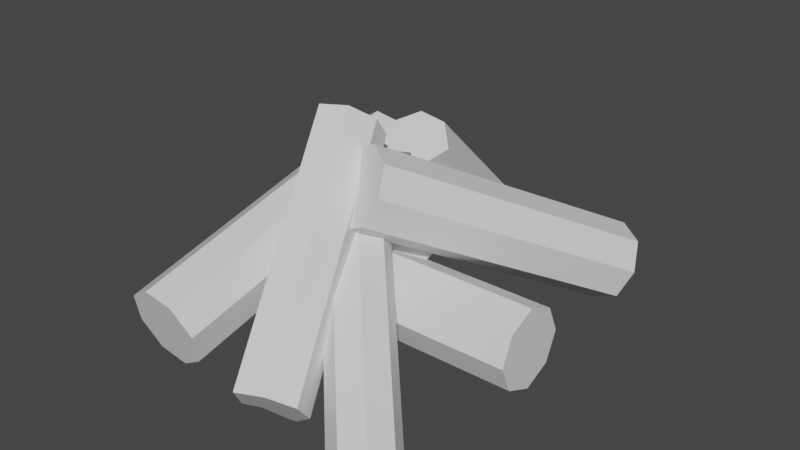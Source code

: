 # Source: Campfire_1.blend  (saved by Blender 3.6.11; exported with 4.5.12 LTS)
import bpy
from mathutils import Matrix  # noqa: F401  (used for matrix-valued properties, if any)

bpy.ops.wm.read_factory_settings(use_empty=True)
scene = bpy.context.scene
scene.name = 'Scene'

# ---- collections
col_collection = bpy.data.collections.new('Collection'); scene.collection.children.link(col_collection)

# ---- materials (node trees are filled in below, after node groups)
mat_material = bpy.data.materials.new('Material')
mat_material.alpha_threshold = 0.0
mat_material.use_transparent_shadow = False
mat_material.roughness = 0.5
mat_material.line_color = (0.0, 0.0, 0.0, 1.0)

# ---- material node trees
mat_material.use_nodes = True; mat_material.node_tree.nodes.clear()
_N = mat_material.node_tree.nodes; _L = mat_material.node_tree.links
n0 = _N.new('ShaderNodeOutputMaterial'); n0.name = 'Material Output'; n0.location = (300, 300)
n1 = _N.new('ShaderNodeBsdfPrincipled'); n1.name = 'Principled BSDF'; n1.location = (10, 300)
n1.distribution = 'GGX'
n1.subsurface_method = 'RANDOM_WALK_SKIN'
n1.inputs[3].default_value = 1.45
n1.inputs[27].default_value = (0.0, 0.0, 0.0, 1.0)
n1.inputs[28].default_value = 1.0
_L.new(n1.outputs[0], n0.inputs[0])
n0.is_active_output = True

# ---- world
world_world = bpy.data.worlds.new('World'); scene.world = world_world
world_world.use_nodes = True; world_world.node_tree.nodes.clear()
_N = world_world.node_tree.nodes; _L = world_world.node_tree.links
n0 = _N.new('ShaderNodeOutputWorld'); n0.name = 'World Output'; n0.location = (300, 300)
n1 = _N.new('ShaderNodeBackground'); n1.name = 'Background'; n1.location = (10, 300)
n1.inputs[0].default_value = (0.05088, 0.05088, 0.05088, 1.0)
_L.new(n1.outputs[0], n0.inputs[0])
n0.is_active_output = True
world_world.color = (0.05088, 0.05088, 0.05088)
world_world.use_sun_shadow = False
world_world.sun_shadow_jitter_overblur = 0.0

# ---- meshes
me_cube = bpy.data.meshes.new('Cube')
me_cube.from_pydata([(1.81, 0.3464, 0.3464), (1.81, 0.3464, -0.3464), (1.81, -0.3464, 0.3464), (1.81, -0.3464, -0.3464), (-1.81, 0.3464, 0.3464), (-1.81, 0.3464, -0.3464), (-1.81, -0.3464, 0.3464), (-1.81, -0.3464, -0.3464), (-1.81, 0.0, -0.4998), (1.81, 0.0, 0.4998), (-1.81, 0.0, 0.4998), (1.81, 0.0, -0.4998), (1.81, 0.4998, 0.0), (-1.81, -0.4998, 0.0), (1.81, -0.4998, 0.0), (-1.81, 0.4998, 0.0), (1.81, 0.0, 0.0), (-1.81, 0.0, 0.0), (-1.893, 2.474, 0.03796), (-2.1, 2.378, 0.5557), (-2.225, 2.066, -0.1703), (-2.432, 1.97, 0.3474), (0.2447, 0.4909, 0.5228), (0.03802, 0.3946, 1.041), (-0.08685, 0.08251, 0.3145), (-0.2936, -0.01375, 0.8323), (-0.1735, 0.1691, 1.051), (-2.013, 2.291, -0.1808), (0.1247, 0.308, 0.304), (-2.312, 2.152, 0.5662), (-1.923, 2.516, 0.343), (-0.2636, -0.05603, 0.5273), (-2.402, 1.927, 0.04244), (0.2148, 0.5331, 0.8278), (-2.162, 2.222, 0.1927), (-0.02442, 0.2386, 0.6775), (-0.06695, -0.04027, 0.7621), (-0.2085, -0.424, 1.119), (-0.4725, -0.1945, 0.4357), (-0.6141, -0.5782, 0.7928), (1.668, -1.879, -0.5255), (1.527, -2.263, -0.1684), (1.263, -2.033, -0.8519), (1.121, -2.417, -0.4948), (1.293, -2.425, -0.2525), (-0.2384, -0.03242, 0.5198), (1.497, -1.871, -0.7678), (-0.4426, -0.586, 1.035), (-0.04793, -0.198, 1.013), (1.102, -2.259, -0.7456), (-0.6331, -0.4205, 0.542), (1.687, -2.037, -0.2747), (-0.3405, -0.3092, 0.7775), (1.395, -2.148, -0.5101), (0.2896, -0.6526, 1.522), (-0.1861, -0.6775, 1.019), (-0.1228, -0.2358, 1.891), (-0.5985, -0.2607, 1.388), (1.802, 2.237, -0.0504), (1.326, 2.212, -0.5536), (1.39, 2.653, 0.3188), (0.9141, 2.629, -0.1845), (1.015, 2.415, -0.4805), (0.1887, -0.4387, 1.818), (1.701, 2.451, 0.2456), (-0.4976, -0.4746, 1.092), (0.143, -0.7574, 1.189), (1.061, 2.733, 0.1489), (-0.452, -0.156, 1.721), (1.656, 2.132, -0.3837), (-0.1545, -0.4567, 1.455), (1.358, 2.433, -0.1174), (-1.075, -2.252, -0.2565), (-1.657, -2.331, 0.1118), (-0.6996, -2.424, 0.2996), (-1.281, -2.503, 0.6679), (-0.9261, 1.23, 0.7229), (-1.508, 1.152, 1.091), (-0.5505, 1.058, 1.279), (-1.132, 0.9792, 1.647), (-1.449, 1.048, 1.451), (-0.7586, -2.321, -0.06), (-0.6095, 1.162, 0.9194), (-1.598, -2.434, 0.4714), (-1.449, -2.253, -0.1955), (-0.7582, 0.9804, 1.586), (-0.9073, -2.502, 0.6069), (-1.3, 1.229, 0.7839), (-1.178, -2.377, 0.2057), (-1.029, 1.105, 1.185), (-0.3122, 2.937, -0.9443), (-0.2403, 3.367, -0.4911), (-0.1908, 0.5399, 1.314), (-0.1189, 0.9705, 1.767), (-0.8502, 2.979, -0.8704), (-0.8747, 3.235, -0.5975), (-0.7288, 0.5823, 1.388), (-0.7533, 0.8381, 1.661), (-0.3476, 0.6474, 1.436), (-0.4701, 0.9915, 1.808), (-0.469, 3.044, -0.8218), (-0.5915, 3.388, -0.4499), (-0.02783, 3.179, -0.7027), (0.09356, 0.7819, 1.555), (-0.7976, 0.5959, 1.406), (-0.919, 2.993, -0.8522), (-0.4734, 3.086, -0.7775), (-0.352, 0.6889, 1.481), (-0.1298, -2.321, -0.2989), (0.3634, -2.446, 0.07137), (-1.102, 0.03399, 1.791), (-0.6092, -0.09085, 2.161), (0.1838, -1.96, -0.5597), (0.5096, -1.988, -0.3764), (-0.7888, 0.3949, 1.53), (-0.463, 0.3668, 1.713), (-0.8943, 0.1225, 1.788), (-0.4126, 0.146, 1.985), (0.07835, -2.233, -0.3018), (0.56, -2.209, -0.1041), (0.02875, -2.558, 0.04224), (-0.9439, -0.2032, 2.132), (-0.7386, 0.4397, 1.503), (0.234, -1.916, -0.5868), (0.1314, -2.237, -0.2723), (-0.8412, 0.1182, 1.817)], [], [(9, 10, 6, 2), (14, 2, 6, 13), (17, 10, 4, 15), (8, 11, 3, 7), (16, 9, 2, 14), (15, 4, 0, 12), (12, 0, 9, 16), (5, 1, 11, 8), (13, 6, 10, 17), (0, 4, 10, 9), (7, 13, 17, 8), (1, 12, 16, 11), (5, 15, 12, 1), (11, 16, 14, 3), (8, 17, 15, 5), (3, 14, 13, 7), (27, 28, 24, 20), (32, 20, 24, 31), (35, 28, 22, 33), (26, 29, 21, 25), (34, 27, 20, 32), (33, 22, 18, 30), (30, 18, 27, 34), (23, 19, 29, 26), (31, 24, 28, 35), (18, 22, 28, 27), (25, 31, 35, 26), (19, 30, 34, 29), (23, 33, 30, 19), (29, 34, 32, 21), (26, 35, 33, 23), (21, 32, 31, 25), (45, 46, 42, 38), (50, 38, 42, 49), (53, 46, 40, 51), (44, 47, 39, 43), (52, 45, 38, 50), (51, 40, 36, 48), (48, 36, 45, 52), (41, 37, 47, 44), (49, 42, 46, 53), (36, 40, 46, 45), (43, 49, 53, 44), (37, 48, 52, 47), (41, 51, 48, 37), (47, 52, 50, 39), (44, 53, 51, 41), (39, 50, 49, 43), (63, 64, 60, 56), (68, 56, 60, 67), (71, 64, 58, 69), (62, 65, 57, 61), (70, 63, 56, 68), (69, 58, 54, 66), (66, 54, 63, 70), (59, 55, 65, 62), (67, 60, 64, 71), (54, 58, 64, 63), (61, 67, 71, 62), (55, 66, 70, 65), (59, 69, 66, 55), (65, 70, 68, 57), (62, 71, 69, 59), (57, 68, 67, 61), (81, 82, 78, 74), (86, 74, 78, 85), (89, 82, 76, 87), (80, 83, 75, 79), (88, 81, 74, 86), (87, 76, 72, 84), (84, 72, 81, 88), (77, 73, 83, 80), (85, 78, 82, 89), (72, 76, 82, 81), (79, 85, 89, 80), (73, 84, 88, 83), (77, 87, 84, 73), (83, 88, 86, 75), (80, 89, 87, 77), (75, 86, 85, 79), (102, 91, 93, 103), (107, 99, 97, 104), (104, 97, 95, 105), (106, 101, 91, 102), (98, 96, 94, 100), (99, 93, 91, 101), (97, 99, 101, 95), (92, 98, 100, 90), (105, 95, 101, 106), (103, 93, 99, 107), (92, 103, 107, 98), (94, 105, 106, 100), (100, 106, 102, 90), (96, 104, 105, 94), (98, 107, 104, 96), (90, 102, 103, 92), (120, 109, 111, 121), (125, 117, 115, 122), (122, 115, 113, 123), (124, 119, 109, 120), (116, 114, 112, 118), (117, 111, 109, 119), (115, 117, 119, 113), (110, 116, 118, 108), (123, 113, 119, 124), (121, 111, 117, 125), (110, 121, 125, 116), (112, 123, 124, 118), (118, 124, 120, 108), (114, 122, 123, 112), (116, 125, 122, 114), (108, 120, 121, 110)])
_uv = me_cube.uv_layers.new(name='UVMap')
_uv.uv.foreach_set('vector', [0.625, 0.625, 0.875, 0.625, 0.875, 0.75, 0.625, 0.75, 0.5, 0.75, 0.625, 0.75, 0.625, 1.0, 0.5, 1.0, 0.5, 0.125, 0.625, 0.125, 0.625, 0.25, 0.5, 0.25, 0.125, 0.625, 0.375, 0.625, 0.375, 0.75, 0.125, 0.75, 0.5, 0.625, 0.625, 0.625, 0.625, 0.75, 0.5, 0.75, 0.5, 0.25, 0.625, 0.25, 0.625, 0.5, 0.5, 0.5, 0.5, 0.5, 0.625, 0.5, 0.625, 0.625, 0.5, 0.625, 0.125, 0.5, 0.375, 0.5, 0.375, 0.625, 0.125, 0.625, 0.5, 0.0, 0.625, 0.0, 0.625, 0.125, 0.5, 0.125, 0.625, 0.5, 0.875, 0.5, 0.875, 0.625, 0.625, 0.625, 0.375, 0.0, 0.5, 0.0, 0.5, 0.125, 0.375, 0.125, 0.375, 0.5, 0.5, 0.5, 0.5, 0.625, 0.375, 0.625, 0.375, 0.25, 0.5, 0.25, 0.5, 0.5, 0.375, 0.5, 0.375, 0.625, 0.5, 0.625, 0.5, 0.75, 0.375, 0.75, 0.375, 0.125, 0.5, 0.125, 0.5, 0.25, 0.375, 0.25, 0.375, 0.75, 0.5, 0.75, 0.5, 1.0, 0.375, 1.0, 0.625, 0.625, 0.875, 0.625, 0.875, 0.75, 0.625, 0.75, 0.5, 0.75, 0.625, 0.75, 0.625, 1.0, 0.5, 1.0, 0.5, 0.125, 0.625, 0.125, 0.625, 0.25, 0.5, 0.25, 0.125, 0.625, 0.375, 0.625, 0.375, 0.75, 0.125, 0.75, 0.5, 0.625, 0.625, 0.625, 0.625, 0.75, 0.5, 0.75, 0.5, 0.25, 0.625, 0.25, 0.625, 0.5, 0.5, 0.5, 0.5, 0.5, 0.625, 0.5, 0.625, 0.625, 0.5, 0.625, 0.125, 0.5, 0.375, 0.5, 0.375, 0.625, 0.125, 0.625, 0.5, 0.0, 0.625, 0.0, 0.625, 0.125, 0.5, 0.125, 0.625, 0.5, 0.875, 0.5, 0.875, 0.625, 0.625, 0.625, 0.375, 0.0, 0.5, 0.0, 0.5, 0.125, 0.375, 0.125, 0.375, 0.5, 0.5, 0.5, 0.5, 0.625, 0.375, 0.625, 0.375, 0.25, 0.5, 0.25, 0.5, 0.5, 0.375, 0.5, 0.375, 0.625, 0.5, 0.625, 0.5, 0.75, 0.375, 0.75, 0.375, 0.125, 0.5, 0.125, 0.5, 0.25, 0.375, 0.25, 0.375, 0.75, 0.5, 0.75, 0.5, 1.0, 0.375, 1.0, 0.625, 0.625, 0.875, 0.625, 0.875, 0.75, 0.625, 0.75, 0.5, 0.75, 0.625, 0.75, 0.625, 1.0, 0.5, 1.0, 0.5, 0.125, 0.625, 0.125, 0.625, 0.25, 0.5, 0.25, 0.125, 0.625, 0.375, 0.625, 0.375, 0.75, 0.125, 0.75, 0.5, 0.625, 0.625, 0.625, 0.625, 0.75, 0.5, 0.75, 0.5, 0.25, 0.625, 0.25, 0.625, 0.5, 0.5, 0.5, 0.5, 0.5, 0.625, 0.5, 0.625, 0.625, 0.5, 0.625, 0.125, 0.5, 0.375, 0.5, 0.375, 0.625, 0.125, 0.625, 0.5, 0.0, 0.625, 0.0, 0.625, 0.125, 0.5, 0.125, 0.625, 0.5, 0.875, 0.5, 0.875, 0.625, 0.625, 0.625, 0.375, 0.0, 0.5, 0.0, 0.5, 0.125, 0.375, 0.125, 0.375, 0.5, 0.5, 0.5, 0.5, 0.625, 0.375, 0.625, 0.375, 0.25, 0.5, 0.25, 0.5, 0.5, 0.375, 0.5, 0.375, 0.625, 0.5, 0.625, 0.5, 0.75, 0.375, 0.75, 0.375, 0.125, 0.5, 0.125, 0.5, 0.25, 0.375, 0.25, 0.375, 0.75, 0.5, 0.75, 0.5, 1.0, 0.375, 1.0, 0.625, 0.625, 0.875, 0.625, 0.875, 0.75, 0.625, 0.75, 0.5, 0.75, 0.625, 0.75, 0.625, 1.0, 0.5, 1.0, 0.5, 0.125, 0.625, 0.125, 0.625, 0.25, 0.5, 0.25, 0.125, 0.625, 0.375, 0.625, 0.375, 0.75, 0.125, 0.75, 0.5, 0.625, 0.625, 0.625, 0.625, 0.75, 0.5, 0.75, 0.5, 0.25, 0.625, 0.25, 0.625, 0.5, 0.5, 0.5, 0.5, 0.5, 0.625, 0.5, 0.625, 0.625, 0.5, 0.625, 0.125, 0.5, 0.375, 0.5, 0.375, 0.625, 0.125, 0.625, 0.5, 0.0, 0.625, 0.0, 0.625, 0.125, 0.5, 0.125, 0.625, 0.5, 0.875, 0.5, 0.875, 0.625, 0.625, 0.625, 0.375, 0.0, 0.5, 0.0, 0.5, 0.125, 0.375, 0.125, 0.375, 0.5, 0.5, 0.5, 0.5, 0.625, 0.375, 0.625, 0.375, 0.25, 0.5, 0.25, 0.5, 0.5, 0.375, 0.5, 0.375, 0.625, 0.5, 0.625, 0.5, 0.75, 0.375, 0.75, 0.375, 0.125, 0.5, 0.125, 0.5, 0.25, 0.375, 0.25, 0.375, 0.75, 0.5, 0.75, 0.5, 1.0, 0.375, 1.0, 0.625, 0.625, 0.875, 0.625, 0.875, 0.75, 0.625, 0.75, 0.5, 0.75, 0.625, 0.75, 0.625, 1.0, 0.5, 1.0, 0.5, 0.125, 0.625, 0.125, 0.625, 0.25, 0.5, 0.25, 0.125, 0.625, 0.375, 0.625, 0.375, 0.75, 0.125, 0.75, 0.5, 0.625, 0.625, 0.625, 0.625, 0.75, 0.5, 0.75, 0.5, 0.25, 0.625, 0.25, 0.625, 0.5, 0.5, 0.5, 0.5, 0.5, 0.625, 0.5, 0.625, 0.625, 0.5, 0.625, 0.125, 0.5, 0.375, 0.5, 0.375, 0.625, 0.125, 0.625, 0.5, 0.0, 0.625, 0.0, 0.625, 0.125, 0.5, 0.125, 0.625, 0.5, 0.875, 0.5, 0.875, 0.625, 0.625, 0.625, 0.375, 0.0, 0.5, 0.0, 0.5, 0.125, 0.375, 0.125, 0.375, 0.5, 0.5, 0.5, 0.5, 0.625, 0.375, 0.625, 0.375, 0.25, 0.5, 0.25, 0.5, 0.5, 0.375, 0.5, 0.375, 0.625, 0.5, 0.625, 0.5, 0.75, 0.375, 0.75, 0.375, 0.125, 0.5, 0.125, 0.5, 0.25, 0.375, 0.25, 0.375, 0.75, 0.5, 0.75, 0.5, 1.0, 0.375, 1.0, 0.5, 0.0, 0.625, 0.0, 0.625, 0.25, 0.5, 0.25, 0.5, 0.375, 0.625, 0.375, 0.625, 0.5, 0.5, 0.5, 0.5, 0.5, 0.625, 0.5, 0.625, 0.75, 0.5, 0.75, 0.5, 0.875, 0.625, 0.875, 0.625, 1.0, 0.5, 1.0, 0.25, 0.5, 0.375, 0.5, 0.375, 0.75, 0.25, 0.75, 0.75, 0.5, 0.875, 0.5, 0.875, 0.75, 0.75, 0.75, 0.625, 0.5, 0.75, 0.5, 0.75, 0.75, 0.625, 0.75, 0.125, 0.5, 0.25, 0.5, 0.25, 0.75, 0.125, 0.75, 0.5, 0.75, 0.625, 0.75, 0.625, 0.875, 0.5, 0.875, 0.5, 0.25, 0.625, 0.25, 0.625, 0.375, 0.5, 0.375, 0.375, 0.25, 0.5, 0.25, 0.5, 0.375, 0.375, 0.375, 0.375, 0.75, 0.5, 0.75, 0.5, 0.875, 0.375, 0.875, 0.375, 0.875, 0.5, 0.875, 0.5, 1.0, 0.375, 1.0, 0.375, 0.5, 0.5, 0.5, 0.5, 0.75, 0.375, 0.75, 0.375, 0.375, 0.5, 0.375, 0.5, 0.5, 0.375, 0.5, 0.375, 0.0, 0.5, 0.0, 0.5, 0.25, 0.375, 0.25, 0.5, 0.0, 0.625, 0.0, 0.625, 0.25, 0.5, 0.25, 0.5, 0.375, 0.625, 0.375, 0.625, 0.5, 0.5, 0.5, 0.5, 0.5, 0.625, 0.5, 0.625, 0.75, 0.5, 0.75, 0.5, 0.875, 0.625, 0.875, 0.625, 1.0, 0.5, 1.0, 0.25, 0.5, 0.375, 0.5, 0.375, 0.75, 0.25, 0.75, 0.75, 0.5, 0.875, 0.5, 0.875, 0.75, 0.75, 0.75, 0.625, 0.5, 0.75, 0.5, 0.75, 0.75, 0.625, 0.75, 0.125, 0.5, 0.25, 0.5, 0.25, 0.75, 0.125, 0.75, 0.5, 0.75, 0.625, 0.75, 0.625, 0.875, 0.5, 0.875, 0.5, 0.25, 0.625, 0.25, 0.625, 0.375, 0.5, 0.375, 0.375, 0.25, 0.5, 0.25, 0.5, 0.375, 0.375, 0.375, 0.375, 0.75, 0.5, 0.75, 0.5, 0.875, 0.375, 0.875, 0.375, 0.875, 0.5, 0.875, 0.5, 1.0, 0.375, 1.0, 0.375, 0.5, 0.5, 0.5, 0.5, 0.75, 0.375, 0.75, 0.375, 0.375, 0.5, 0.375, 0.5, 0.5, 0.375, 0.5, 0.375, 0.0, 0.5, 0.0, 0.5, 0.25, 0.375, 0.25])
me_cube.materials.append(mat_material)
me_cube.use_mirror_vertex_groups = False
me_cube.update()

# ---- objects
ob_cube = bpy.data.objects.new('Cube', me_cube)

# ---- transforms, parenting, visibility, modifiers, constraints
ob_cube.location = (0.0, 0.0, 0.0)
ob_cube.scale = (1.043, 1.043, 1.043)
ob_cube.lock_rotations_4d = False
ob_cube.empty_display_type = 'ARROWS'
ob_cube.lineart.crease_threshold = 0.0

# ---- collection membership
col_collection.objects.link(ob_cube)

# ---- scene / render settings (as saved in the file)
scene.frame_start = 1; scene.frame_end = 250; scene.frame_set(1)
scene.render.engine = 'BLENDER_EEVEE_NEXT'
scene.cycles.sampling_pattern = 'TABULATED_SOBOL'
scene.view_settings.view_transform = 'Filmic'
bpy.context.view_layer.update()

# ---- added for rendering (the .blend has no active camera and no usable light): camera, sun
cam_auto = bpy.data.cameras.new('AutoCamera')
cam_auto.lens = 50.0
cam_auto.sensor_width = 36.0
cam_auto.clip_end = 1000.0
ob_auto_camera = bpy.data.objects.new('AutoCamera', cam_auto)
scene.collection.objects.link(ob_auto_camera)
ob_auto_camera.location = (7.33529, -8.75832, 6.76187)
ob_auto_camera.rotation_euler = (1.09748, -7.21219e-08, 0.694738)
scene.camera = ob_auto_camera
light_auto_sun = bpy.data.lights.new('AutoSun', 'SUN')
light_auto_sun.energy = 3.0
light_auto_sun.angle = 0.0523599
ob_auto_sun = bpy.data.objects.new('AutoSun', light_auto_sun)
scene.collection.objects.link(ob_auto_sun)
ob_auto_sun.rotation_euler = (0.872665, 0.174533, 0.523599)
bpy.context.view_layer.update()
